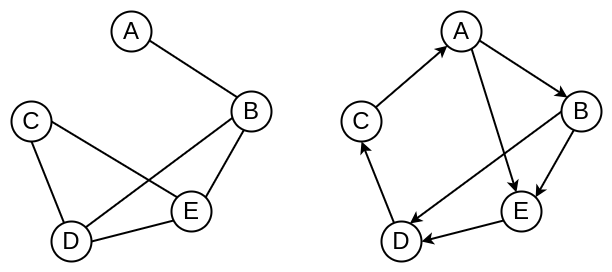

The diagram above was exported from draw.io. Its source (the exported page's mxGraphModel, read from the mxfile embedded in the PNG):
<mxGraphModel dx="1222" dy="1852" grid="1" gridSize="10" guides="1" tooltips="1" connect="1" arrows="1" fold="1" page="1" pageScale="1" pageWidth="850" pageHeight="1100" math="0" shadow="0">
  <root>
    <mxCell id="0" />
    <mxCell id="1" parent="0" />
    <mxCell id="aRs8Lhr7A2MmYDp3_gZw-1" value="A" style="ellipse;whiteSpace=wrap;html=1;fontSize=24;strokeWidth=2;" vertex="1" parent="1">
      <mxGeometry x="140" y="150" width="40" height="40" as="geometry" />
    </mxCell>
    <mxCell id="aRs8Lhr7A2MmYDp3_gZw-20" style="rounded=0;orthogonalLoop=1;jettySize=auto;html=1;exitX=0;exitY=0;exitDx=0;exitDy=0;endArrow=none;endFill=0;entryX=0.959;entryY=0.731;entryDx=0;entryDy=0;entryPerimeter=0;fontSize=24;strokeWidth=2;" edge="1" parent="1" source="aRs8Lhr7A2MmYDp3_gZw-3" target="aRs8Lhr7A2MmYDp3_gZw-1">
      <mxGeometry relative="1" as="geometry" />
    </mxCell>
    <mxCell id="aRs8Lhr7A2MmYDp3_gZw-3" value="B" style="ellipse;whiteSpace=wrap;html=1;fontSize=24;strokeWidth=2;" vertex="1" parent="1">
      <mxGeometry x="260" y="230" width="40" height="40" as="geometry" />
    </mxCell>
    <mxCell id="aRs8Lhr7A2MmYDp3_gZw-15" style="rounded=0;orthogonalLoop=1;jettySize=auto;html=1;exitX=0.5;exitY=1;exitDx=0;exitDy=0;entryX=0.324;entryY=0.061;entryDx=0;entryDy=0;entryPerimeter=0;endArrow=none;endFill=0;fontSize=24;strokeWidth=2;" edge="1" parent="1" source="aRs8Lhr7A2MmYDp3_gZw-4" target="aRs8Lhr7A2MmYDp3_gZw-7">
      <mxGeometry relative="1" as="geometry" />
    </mxCell>
    <mxCell id="aRs8Lhr7A2MmYDp3_gZw-18" style="rounded=0;orthogonalLoop=1;jettySize=auto;html=1;exitX=1;exitY=0.5;exitDx=0;exitDy=0;entryX=0;entryY=0;entryDx=0;entryDy=0;endArrow=none;endFill=0;fontSize=24;strokeWidth=2;" edge="1" parent="1" source="aRs8Lhr7A2MmYDp3_gZw-4" target="aRs8Lhr7A2MmYDp3_gZw-9">
      <mxGeometry relative="1" as="geometry" />
    </mxCell>
    <mxCell id="aRs8Lhr7A2MmYDp3_gZw-4" value="C" style="ellipse;whiteSpace=wrap;html=1;fontSize=24;strokeWidth=2;" vertex="1" parent="1">
      <mxGeometry x="40" y="240" width="40" height="40" as="geometry" />
    </mxCell>
    <mxCell id="aRs8Lhr7A2MmYDp3_gZw-17" style="rounded=0;orthogonalLoop=1;jettySize=auto;html=1;exitX=1;exitY=0.5;exitDx=0;exitDy=0;entryX=0.071;entryY=0.721;entryDx=0;entryDy=0;entryPerimeter=0;endArrow=none;endFill=0;fontSize=24;strokeWidth=2;" edge="1" parent="1" source="aRs8Lhr7A2MmYDp3_gZw-7" target="aRs8Lhr7A2MmYDp3_gZw-9">
      <mxGeometry relative="1" as="geometry" />
    </mxCell>
    <mxCell id="aRs8Lhr7A2MmYDp3_gZw-21" style="rounded=0;orthogonalLoop=1;jettySize=auto;html=1;exitX=1;exitY=0;exitDx=0;exitDy=0;entryX=0.024;entryY=0.659;entryDx=0;entryDy=0;entryPerimeter=0;endArrow=none;endFill=0;fontSize=24;strokeWidth=2;" edge="1" parent="1" source="aRs8Lhr7A2MmYDp3_gZw-7" target="aRs8Lhr7A2MmYDp3_gZw-3">
      <mxGeometry relative="1" as="geometry" />
    </mxCell>
    <mxCell id="aRs8Lhr7A2MmYDp3_gZw-7" value="D" style="ellipse;whiteSpace=wrap;html=1;fontSize=24;strokeWidth=2;" vertex="1" parent="1">
      <mxGeometry x="80" y="360" width="40" height="40" as="geometry" />
    </mxCell>
    <mxCell id="aRs8Lhr7A2MmYDp3_gZw-19" style="rounded=0;orthogonalLoop=1;jettySize=auto;html=1;exitX=1;exitY=0;exitDx=0;exitDy=0;entryX=0.312;entryY=0.959;entryDx=0;entryDy=0;entryPerimeter=0;endArrow=none;endFill=0;fontSize=24;strokeWidth=2;" edge="1" parent="1" source="aRs8Lhr7A2MmYDp3_gZw-9" target="aRs8Lhr7A2MmYDp3_gZw-3">
      <mxGeometry relative="1" as="geometry" />
    </mxCell>
    <mxCell id="aRs8Lhr7A2MmYDp3_gZw-9" value="E" style="ellipse;whiteSpace=wrap;html=1;fontSize=24;strokeWidth=2;" vertex="1" parent="1">
      <mxGeometry x="200" y="330" width="40" height="40" as="geometry" />
    </mxCell>
    <mxCell id="aRs8Lhr7A2MmYDp3_gZw-34" style="rounded=0;orthogonalLoop=1;jettySize=auto;html=1;exitX=0.749;exitY=0.923;exitDx=0;exitDy=0;entryX=0.373;entryY=0.023;entryDx=0;entryDy=0;entryPerimeter=0;exitPerimeter=0;strokeWidth=2;" edge="1" parent="1" source="aRs8Lhr7A2MmYDp3_gZw-22" target="aRs8Lhr7A2MmYDp3_gZw-32">
      <mxGeometry relative="1" as="geometry" />
    </mxCell>
    <mxCell id="aRs8Lhr7A2MmYDp3_gZw-22" value="A" style="ellipse;whiteSpace=wrap;html=1;fontSize=24;strokeWidth=2;" vertex="1" parent="1">
      <mxGeometry x="470" y="150" width="40" height="40" as="geometry" />
    </mxCell>
    <mxCell id="aRs8Lhr7A2MmYDp3_gZw-23" style="rounded=0;orthogonalLoop=1;jettySize=auto;html=1;exitX=0;exitY=0;exitDx=0;exitDy=0;endArrow=none;endFill=0;entryX=0.959;entryY=0.731;entryDx=0;entryDy=0;entryPerimeter=0;fontSize=24;strokeWidth=2;startArrow=classic;startFill=1;" edge="1" parent="1" source="aRs8Lhr7A2MmYDp3_gZw-24" target="aRs8Lhr7A2MmYDp3_gZw-22">
      <mxGeometry relative="1" as="geometry" />
    </mxCell>
    <mxCell id="aRs8Lhr7A2MmYDp3_gZw-35" style="rounded=0;orthogonalLoop=1;jettySize=auto;html=1;exitX=0;exitY=0.5;exitDx=0;exitDy=0;entryX=0.71;entryY=0.049;entryDx=0;entryDy=0;entryPerimeter=0;strokeWidth=2;" edge="1" parent="1" source="aRs8Lhr7A2MmYDp3_gZw-24" target="aRs8Lhr7A2MmYDp3_gZw-30">
      <mxGeometry relative="1" as="geometry" />
    </mxCell>
    <mxCell id="aRs8Lhr7A2MmYDp3_gZw-24" value="B" style="ellipse;whiteSpace=wrap;html=1;fontSize=24;strokeWidth=2;" vertex="1" parent="1">
      <mxGeometry x="590" y="230" width="40" height="40" as="geometry" />
    </mxCell>
    <mxCell id="aRs8Lhr7A2MmYDp3_gZw-25" style="rounded=0;orthogonalLoop=1;jettySize=auto;html=1;exitX=0.5;exitY=1;exitDx=0;exitDy=0;entryX=0.324;entryY=0.061;entryDx=0;entryDy=0;entryPerimeter=0;endArrow=none;endFill=0;fontSize=24;strokeWidth=2;startArrow=classic;startFill=1;" edge="1" parent="1" source="aRs8Lhr7A2MmYDp3_gZw-27" target="aRs8Lhr7A2MmYDp3_gZw-30">
      <mxGeometry relative="1" as="geometry" />
    </mxCell>
    <mxCell id="aRs8Lhr7A2MmYDp3_gZw-33" style="rounded=0;orthogonalLoop=1;jettySize=auto;html=1;exitX=1;exitY=0;exitDx=0;exitDy=0;entryX=0;entryY=1;entryDx=0;entryDy=0;fontSize=24;endFill=1;strokeWidth=2;" edge="1" parent="1" source="aRs8Lhr7A2MmYDp3_gZw-27" target="aRs8Lhr7A2MmYDp3_gZw-22">
      <mxGeometry relative="1" as="geometry" />
    </mxCell>
    <mxCell id="aRs8Lhr7A2MmYDp3_gZw-27" value="C" style="ellipse;whiteSpace=wrap;html=1;fontSize=24;strokeWidth=2;" vertex="1" parent="1">
      <mxGeometry x="370" y="240" width="40" height="40" as="geometry" />
    </mxCell>
    <mxCell id="aRs8Lhr7A2MmYDp3_gZw-28" style="rounded=0;orthogonalLoop=1;jettySize=auto;html=1;exitX=1;exitY=0.5;exitDx=0;exitDy=0;entryX=0.071;entryY=0.721;entryDx=0;entryDy=0;entryPerimeter=0;endArrow=none;endFill=0;fontSize=24;strokeWidth=2;startArrow=classic;startFill=1;" edge="1" parent="1" source="aRs8Lhr7A2MmYDp3_gZw-30" target="aRs8Lhr7A2MmYDp3_gZw-32">
      <mxGeometry relative="1" as="geometry" />
    </mxCell>
    <mxCell id="aRs8Lhr7A2MmYDp3_gZw-30" value="D" style="ellipse;whiteSpace=wrap;html=1;fontSize=24;strokeWidth=2;" vertex="1" parent="1">
      <mxGeometry x="410" y="360" width="40" height="40" as="geometry" />
    </mxCell>
    <mxCell id="aRs8Lhr7A2MmYDp3_gZw-31" style="rounded=0;orthogonalLoop=1;jettySize=auto;html=1;exitX=1;exitY=0;exitDx=0;exitDy=0;entryX=0.312;entryY=0.959;entryDx=0;entryDy=0;entryPerimeter=0;endArrow=none;endFill=0;fontSize=24;strokeWidth=2;startArrow=classic;startFill=1;" edge="1" parent="1" source="aRs8Lhr7A2MmYDp3_gZw-32" target="aRs8Lhr7A2MmYDp3_gZw-24">
      <mxGeometry relative="1" as="geometry" />
    </mxCell>
    <mxCell id="aRs8Lhr7A2MmYDp3_gZw-32" value="E" style="ellipse;whiteSpace=wrap;html=1;fontSize=24;strokeWidth=2;" vertex="1" parent="1">
      <mxGeometry x="530" y="330" width="40" height="40" as="geometry" />
    </mxCell>
  </root>
</mxGraphModel>